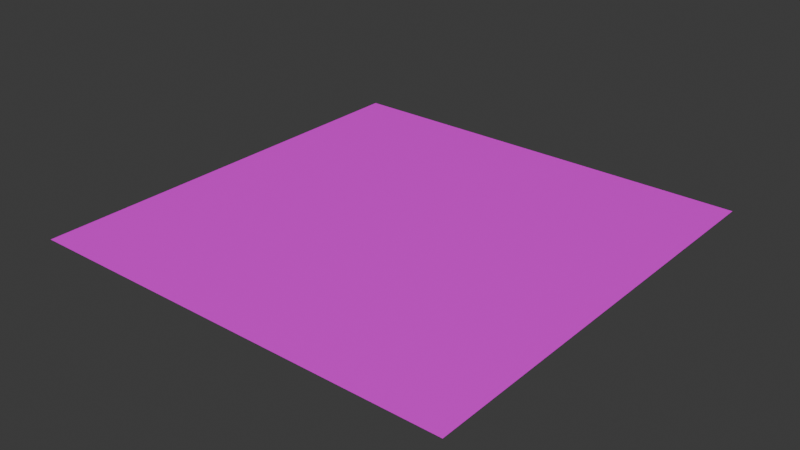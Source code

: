 # Source: Grass.blend  (saved by Blender 4.2.66; exported with 4.5.12 LTS)
import bpy
from mathutils import Matrix  # noqa: F401  (used for matrix-valued properties, if any)

bpy.ops.wm.read_factory_settings(use_empty=True)
scene = bpy.context.scene
scene.name = 'Scene'

# ---- collections
col_collection = bpy.data.collections.new('Collection'); scene.collection.children.link(col_collection)

# ---- images (referenced by path relative to the original .blend; pixels are not part of the script)
import os
ASSET_DIR = os.environ.get("B2B_ASSET_DIR", "")  # directory of the original .blend (textures are referenced by path, not embedded)
HERE = os.path.dirname(os.path.abspath(__file__))  # packed textures are extracted next to this script under _unpacked/

def load_image(name, relpath, width, height, colorspace="sRGB"):
    """Load a texture the original file referenced (path relative to the .blend, or extracted next to this script)."""
    p = next((c for c in (os.path.join(HERE, relpath), os.path.join(ASSET_DIR, relpath)) if relpath and os.path.exists(c)), "")
    if p:
        img = bpy.data.images.load(p, check_existing=True)
        img.name = name
    else:  # same state as the original file: an image datablock whose file is absent (Cycles renders it pink)
        img = bpy.data.images.new(name, width, height)
        img.source = "FILE"
        img.filepath = "//" + (relpath or name)
    img.colorspace_settings.name = colorspace
    return img
img_milkcan_ag03_30_artificial_grass_texture_1100px_jpg = load_image('Milkcan-AG03-30-artificial-grass-texture-1100px.jpg', 'Downloads/Milkcan-AG03-30-artificial-grass-texture-1100px.jpg', 1024, 1024, 'sRGB')

# ---- materials (node trees are filled in below, after node groups)
mat_material_001 = bpy.data.materials.new('Material.001')

# ---- material node trees
mat_material_001.use_nodes = True; mat_material_001.node_tree.nodes.clear()
_N = mat_material_001.node_tree.nodes; _L = mat_material_001.node_tree.links
n0 = _N.new('ShaderNodeBsdfPrincipled'); n0.name = 'Principled BSDF'; n0.location = (10, 300)
n1 = _N.new('ShaderNodeOutputMaterial'); n1.name = 'Material Output'; n1.location = (300, 300)
n2 = _N.new('ShaderNodeTexImage'); n2.name = 'Image Texture'; n2.location = (-280, 275)
n2.image = img_milkcan_ag03_30_artificial_grass_texture_1100px_jpg
_L.new(n0.outputs[0], n1.inputs[0])
_L.new(n2.outputs[0], n0.inputs[0])
n1.is_active_output = True

# ---- world
world_world = bpy.data.worlds.new('World'); scene.world = world_world
world_world.use_nodes = True; world_world.node_tree.nodes.clear()
_N = world_world.node_tree.nodes; _L = world_world.node_tree.links
n0 = _N.new('ShaderNodeOutputWorld'); n0.name = 'World Output'; n0.location = (300, 300)
n1 = _N.new('ShaderNodeBackground'); n1.name = 'Background'; n1.location = (10, 300)
n1.inputs[0].default_value = (0.05088, 0.05088, 0.05088, 1.0)
_L.new(n1.outputs[0], n0.inputs[0])
n0.is_active_output = True
world_world.color = (0.05088, 0.05088, 0.05088)
world_world.sun_shadow_jitter_overblur = 0.0

# ---- meshes
me_plane = bpy.data.meshes.new('Plane')
me_plane.from_pydata([(-1.0, -1.0, 0.0), (1.0, -1.0, 0.0), (-1.0, 1.0, 0.0), (1.0, 1.0, 0.0)], [], [(0, 1, 3, 2)])
_uv = me_plane.uv_layers.new(name='UVMap')
_uv.uv.foreach_set('vector', [0.0, 0.0, 1.0, 0.0, 1.0, 1.0, 0.0, 1.0])
me_plane.materials.append(mat_material_001)
me_plane.update()

# ---- objects
ob_plane = bpy.data.objects.new('Plane', me_plane)

# ---- transforms, parenting, visibility, modifiers, constraints
ob_plane.location = (0.0, 0.0, 0.0)
ob_plane.scale = (6.793, 6.793, 6.793)
_m = ob_plane.modifiers.new('ParticleSystem', 'PARTICLE_SYSTEM')

# ---- collection membership
col_collection.objects.link(ob_plane)

# ---- scene / render settings (as saved in the file)
scene.frame_start = 1; scene.frame_end = 250; scene.frame_set(1)
scene.render.engine = 'BLENDER_EEVEE_NEXT'
bpy.context.view_layer.update()

# ---- added for rendering (the .blend has no active camera and no usable light): camera, sun
cam_auto = bpy.data.cameras.new('AutoCamera')
cam_auto.lens = 50.0
cam_auto.sensor_width = 36.0
cam_auto.clip_end = 1000.0
ob_auto_camera = bpy.data.objects.new('AutoCamera', cam_auto)
scene.collection.objects.link(ob_auto_camera)
ob_auto_camera.location = (17.7779, -21.3334, 14.2223)
ob_auto_camera.rotation_euler = (1.09748, -7.21219e-08, 0.694738)
scene.camera = ob_auto_camera
light_auto_sun = bpy.data.lights.new('AutoSun', 'SUN')
light_auto_sun.energy = 3.0
light_auto_sun.angle = 0.0523599
ob_auto_sun = bpy.data.objects.new('AutoSun', light_auto_sun)
scene.collection.objects.link(ob_auto_sun)
ob_auto_sun.rotation_euler = (0.872665, 0.174533, 0.523599)
bpy.context.view_layer.update()
